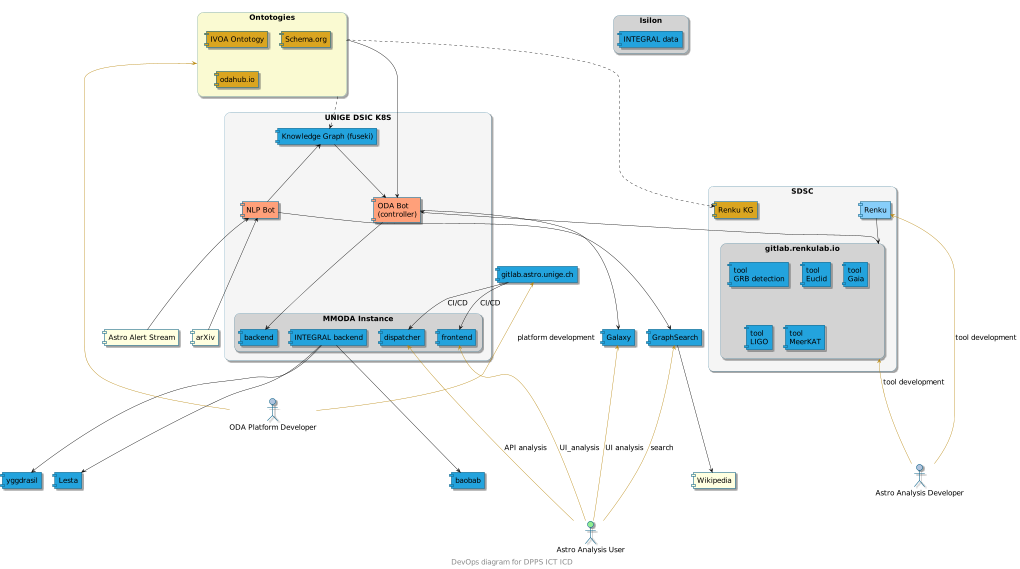

The diagram above was rendered by PlantUML. Its source (embedded in the PNG):
@startuml mmoda-schema


hide stereotype


skinparam Activity {
  BackgroundColor #23a3dd
  BorderColor #16688d
  FontColor #000000
}

skinparam Actor {
  BackgroundColor #23a3dd
  BorderColor #16688d
  FontColor #000000
}

skinparam Agent {
  BackgroundColor #23a3dd
  BorderColor #16688d
  FontColor #000000
}

skinparam Arrow {
  Color #000000
}

skinparam Artifact {
  BackgroundColor #23a3dd
  BorderColor #16688d
  FontColor #000000
}

skinparam Class {
  BackgroundColor #23a3dd
  BorderColor #16688d
  FontColor #000000
}

skinparam ClassAttribute {
  BackgroundColor #23a3dd
  BorderColor #16688d
  FontColor #000000
}

skinparam Cloud {
  BackgroundColor #23a3dd
  BorderColor #16688d
  FontColor #000000
}

skinparam Component {
  BackgroundColor #23a3dd
  BorderColor #16688d
  FontColor #000000
}

skinparam Control {
  BackgroundColor #23a3dd
  BorderColor #16688d
  FontColor #000000
}

skinparam Database {
  BackgroundColor #23a3dd
  BorderColor #16688d
  FontColor #000000
}

skinparam Domain {
  BackgroundColor #23a3dd
  BorderColor #16688d
  FontColor #000000
}

skinparam Entity {
  BackgroundColor #23a3dd
  BorderColor #16688d
  FontColor #000000
}

skinparam File {
  BackgroundColor #23a3dd
  BorderColor #16688d
  FontColor #000000
}

skinparam Folder {
  BackgroundColor #23a3dd
  BorderColor #16688d
  FontColor #000000
}

skinparam Interface {
  BackgroundColor #23a3dd
  BorderColor #16688d
  FontColor #000000
}

skinparam Machine {
  BackgroundColor #23a3dd
  BorderColor #16688d
  FontColor #000000
}

skinparam Node {
  BackgroundColor #23a3dd
  BorderColor #16688d
  FontColor #FFFFFF
}

skinparam Note {
  BackgroundColor #23a3dd
  BorderColor #16688d
  FontColor #000000
}

skinparam Object {
  BackgroundColor #23a3dd
  BorderColor #16688d
  FontColor #000000
}

skinparam ObjectAttribute {
  BackgroundColor #23a3dd
  BorderColor #16688d
  FontColor #000000
}

skinparam Package {
  BackgroundColor #23a3dd
  BorderColor #16688d
  FontColor #000000
}

skinparam Participant {
  BackgroundColor #23a3dd
  BorderColor #16688d
  FontColor #000000
}

skinparam Partition {
  BackgroundColor #23a3dd
  BorderColor #16688d
  FontColor #000000
}

skinparam Queue {
  BackgroundColor #23a3dd
  BorderColor #16688d
  FontColor #000000
}

skinparam Rectangle {
  BackgroundColor #23a3dd
  BorderColor #16688d
  FontColor #000000
}

skinparam Requirement {
  BackgroundColor #23a3dd
  BorderColor #16688d
  FontColor #000000
}

skinparam Sequence {
  BackgroundColor #23a3dd
  BorderColor #16688d
  FontColor #000000
}

skinparam SequenceGroup {
  BackgroundColor #23a3dd
  BorderColor #16688d
  FontColor #000000
}

skinparam SequenceReference {
  BackgroundColor #23a3dd
  BorderColor #16688d
  FontColor #000000
}

skinparam Stack {
  BackgroundColor #23a3dd
  BorderColor #16688d
  FontColor #000000
}

skinparam State {
  BackgroundColor #23a3dd
  BorderColor #16688d
  FontColor #000000
}

skinparam Storage {
  BackgroundColor #23a3dd
  BorderColor #16688d
  FontColor #000000
}

skinparam Usecase {
  BackgroundColor #23a3dd
  BorderColor #16688d
  FontColor #FFFFFF
}
sprite $k8s [48x48/16] {
000000000000000000000000000000000000000000000000
000000000000000000000000000000000000000000000000
000000000000000000000001100000000000000000000000
00000000000000000000148BB84100000000000000000000
000000000000000000149BCCCCB941000000000000000000
0000000000000000159BCCCCCCCCB9510000000000000000
00000000000000159BCCCCCCCCCCCCB95200000000000000
000000000000259BCCCCCCCBBCCCCBCCB952000000000000
000000000026ABCCCCCCCCB99BCCBCCCCCBA620000000000
0000000026ABCCCCCCCCCCA55ACCCCCCCCCCCA6200000000
00000016ABCCCCCCCCCCCCA56ACCCCCCCCCCCCCA62000000
0000016BCCCCCCCCCCCCCCA66ACCCCCCCCCCCCCCB6100000
0000029CCCCCCCCCCCCBBB9559BBBCCCCCCCCCCCC8300000
000004ACCCCBBBCCCBBA85201358ABBCCCBBBCCCC9400000
000015ACCBB88ABCBA620000000026ABCBA88BCCCB500000
000017BCCCA636AB8311244124421048BA626ABCCC610000
000028BCCCBA63552126AB9338BA62035436ABCBCC820000
000039CCCCCCB820038BCB8238BCB830038BCCCCCC930000
00005ACCCCCCB940149BBB8238BCB941049BCCCCCCA50000
00016BCCCCCCB7211037AB8228BA7311127BCCCCCCB61000
00018BCCCBCCA4256301586116851036515ABCCCCCC72000
00029CCCCCCB8338B84100000000149B8338BCBCBCC93000
0004ACCCBCCB724ACB941001100049BC9427BCCCCCCA4000
0016BCCCCCCA625ACBB8203763028BBCA516BCCCCCCB5100
0017BCCCCCCA625ABA85116BB72158ABA616BCCCBCCC7100
0029CCCCCCCA62465200016AA61000256416ACCCCCCC8300
0039CCCCBBA94100011110144101211000059ABBCCCC9400
005ACCCB96431002357861000026876420013459BCBCB500
007BCCCB63576227BCCB82011028BCCB72267537ABCCC600
007BCCCBBABCA6149BCA61266216ACB9516ABBBBBCCCC700
005ACCCCCCCCB8326AB9315AA6139BB7238BCCCCCCCCA500
0027BCCCCCBCCB622796238BB832697226ABCCCCCCBB7200
00038BCCCBBCCBA5124316ACCA6134215ABCCCCCCCB83000
000049BCCCBCCCBA510027AABA7200159BCCCCCCCB940000
000015ABCCCCCCCBA61001344320016ABCCCCCCCCA510000
0000016ACCCCCCCCB94222111122249BCCCCCCCCB6100000
00000027BCCCCCCCB85798766689758BCCCCCCCB72000000
000000038BCCCCCB956ACCCCCCCCA659BCCCCCB830000000
0000000049BCCCCB848BCCCCCCCCB848BCCCCB9400000000
0000000015ABCCCB98ABCCCCCCCCCA89BCCCBA5100000000
00000000016ACCCBCCCCCCCCCCCCCCCCCCCCB61000000000
000000000027BCCCCCCCCCCCCCCCCCCCCCCB720000000000
0000000000038BCCCCCCCCCCCCCCCCCCCCB8300000000000
00000000000049BBBBBBBBBBBBBBBBBBBB94000000000000
000000000000159AAAAAAAAAAAAAAAAAA951000000000000
000000000000002444444444444444444200000000000000
000000000000000000000000000000000000000000000000
000000000000000000000000000000000000000000000000
}


skinparam folderBackgroundColor<<TOOL K8S>> White


footer DevOps diagram for DPPS ICT ICD
scale max 1024 width

skinparam {
    defaultFontSize 19
    arrowFontSize 19
    rectangleRoundCorner 30
    rectangleBorderThickness 0.5
}










[arXiv] as arXiv #LightYellow

[Astro Alert Stream] as astro_alert_stream #LightYellow














rectangle "UNIGE DSIC K8S" as unige_dstic_k8s #WhiteSmoke {
  
  rectangle "MMODA Instance" as mmoda #LightGray {
    [dispatcher] as dispatcher
    [frontend] as frontend
    [INTEGRAL backend] as integral_backend
    [backend] as backend
  }


 [Knowledge Graph (fuseki)] as fuseki

 [NLP Bot] as NLP #LightSalmon
 [ODA Bot\n(controller)] as ODA_Bot #LightSalmon
}



rectangle "SDSC" as SDSC #WhiteSmoke {
  rectangle "gitlab.renkulab.io" as gitlab_renkulab_io #LightGray {
    [tool\nGRB detection] as astro_tool_GRB_detection
    [tool\nEuclid] as astro_tool_Euclid_Phosphoros
    [tool\nGaia] as astro_tool_Gaia
    [tool\nLIGO] as astro_tool_LIGO
    [tool\nMeerKAT] as astro_tool_MeerKAT
  }

  [Renku] as Renku #LightSkyBlue

  [Renku KG] as renku_kg  #GoldenRod
}

[Renku] as Renku #LightSkyBlue

Renku -down-> gitlab_renkulab_io


ODA_Bot <-- gitlab_renkulab_io



[gitlab.astro.unige.ch] as gitlab_astro_unige_ch





NLP <--- astro_alert_stream
NLP <--- arXiv

NLP --up-> fuseki

[GraphSearch] as GraphSearch

NLP ---> GraphSearch

[Wikipedia] as Wikipedia #LightYellow

GraphSearch ---> Wikipedia


gitlab_astro_unige_ch -down-> dispatcher : CI/CD
gitlab_astro_unige_ch -down-> frontend : CI/CD

ODA_Bot ---> backend

rectangle "Ontotogies" as ontotogies #LightGoldenRodYellow {
  [IVOA Ontotogy] as IVOA_Ontotogy #GoldenRod
  [Schema.org] as Schema.org #GoldenRod
  [odahub.io] as odahub_io_ontotogy #GoldenRod
}

ontotogies ---> ODA_Bot

ontotogies --[dashed]-> renku_kg 
ontotogies --[dashed]-> fuseki


fuseki ---> ODA_Bot


[Galaxy] as galaxy 

ODA_Bot ---> galaxy


[Lesta] as lesta
[baobab] as baobab
[yggdrasil] as yggdrasil

integral_backend ---> lesta 
integral_backend ---> baobab 
integral_backend ---> yggdrasil


rectangle "Isilon" as isilon #LightGray {
  [INTEGRAL data] as integral_data
}


actor "Astro Analysis User" as User #LightGreen

User --up--> GraphSearch #DarkGoldenRod : search
User --up--> frontend #DarkGoldenRod : UI_analysis
User --up--> dispatcher #DarkGoldenRod : API analysis
User --up--> galaxy #DarkGoldenRod : UI analysis



actor "Astro Analysis Developer" as AstroDeveloper #LightSteelBlue

AstroDeveloper --up--> Renku #DarkGoldenRod : tool development
AstroDeveloper --up--> gitlab_renkulab_io #DarkGoldenRod : tool development

actor "ODA Platform Developer" as ODAPlatformDeveloper #LightSteelBlue

ODAPlatformDeveloper --up-> gitlab_astro_unige_ch #DarkGoldenRod  : platform development
ODAPlatformDeveloper --up-> ontotogies #DarkGoldenRod 

@enduml